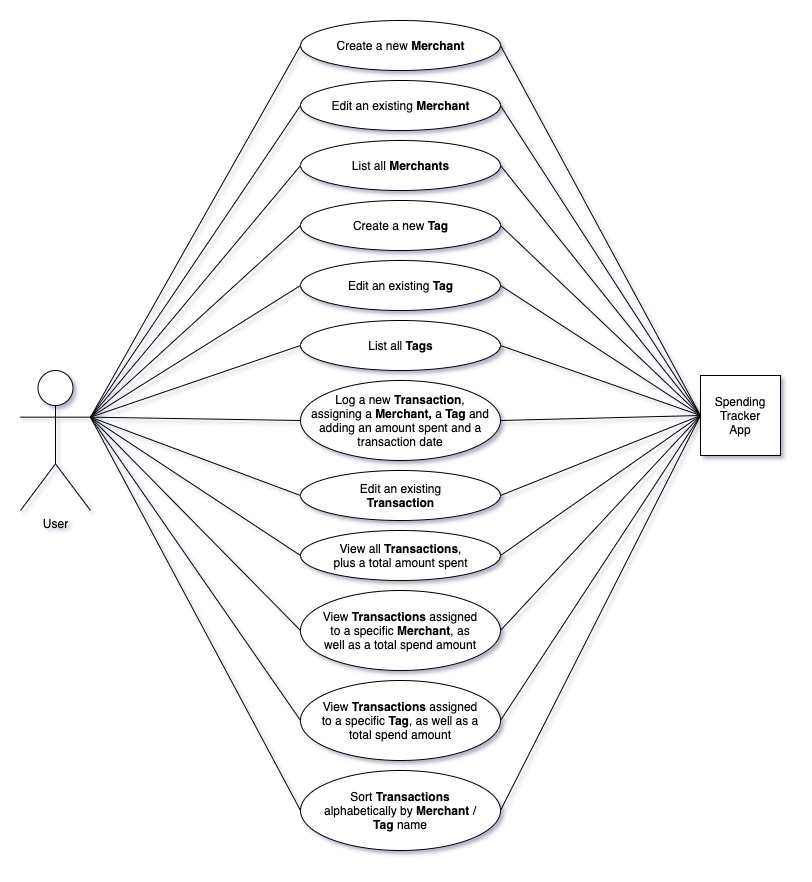

The diagram above was exported from draw.io. Its source (the exported page's mxGraphModel, read from the mxfile embedded in the PNG):
<mxGraphModel dx="1554" dy="794" grid="1" gridSize="10" guides="1" tooltips="1" connect="1" arrows="1" fold="1" page="1" pageScale="1" pageWidth="827" pageHeight="1169" background="none" math="0" shadow="1">
  <root>
    <mxCell id="0" />
    <mxCell id="1" parent="0" />
    <mxCell id="mGnhYhnjP5KmPgtmUMEQ-4" value="" style="ellipse;whiteSpace=wrap;html=1;" parent="1" vertex="1">
      <mxGeometry x="314" y="160" width="200" height="50" as="geometry" />
    </mxCell>
    <mxCell id="mGnhYhnjP5KmPgtmUMEQ-5" value="Create a new &lt;b&gt;Merchant&lt;/b&gt;" style="text;html=1;strokeColor=none;fillColor=none;align=center;verticalAlign=middle;whiteSpace=wrap;rounded=0;" parent="1" vertex="1">
      <mxGeometry x="341.5" y="165" width="145" height="40" as="geometry" />
    </mxCell>
    <mxCell id="mGnhYhnjP5KmPgtmUMEQ-7" value="" style="ellipse;whiteSpace=wrap;html=1;" parent="1" vertex="1">
      <mxGeometry x="314" y="340" width="200" height="50" as="geometry" />
    </mxCell>
    <mxCell id="mGnhYhnjP5KmPgtmUMEQ-8" value="Create a new &lt;b&gt;Tag&lt;/b&gt;" style="text;html=1;strokeColor=none;fillColor=none;align=center;verticalAlign=middle;whiteSpace=wrap;rounded=0;" parent="1" vertex="1">
      <mxGeometry x="341.5" y="345" width="145" height="40" as="geometry" />
    </mxCell>
    <mxCell id="mGnhYhnjP5KmPgtmUMEQ-9" value="" style="ellipse;whiteSpace=wrap;html=1;" parent="1" vertex="1">
      <mxGeometry x="314" y="220" width="200" height="50" as="geometry" />
    </mxCell>
    <mxCell id="mGnhYhnjP5KmPgtmUMEQ-10" value="Edit an existing &lt;b&gt;Merchant&lt;/b&gt;" style="text;html=1;strokeColor=none;fillColor=none;align=center;verticalAlign=middle;whiteSpace=wrap;rounded=0;" parent="1" vertex="1">
      <mxGeometry x="341.5" y="225" width="145" height="40" as="geometry" />
    </mxCell>
    <mxCell id="mGnhYhnjP5KmPgtmUMEQ-11" value="" style="ellipse;whiteSpace=wrap;html=1;" parent="1" vertex="1">
      <mxGeometry x="314" y="400" width="200" height="50" as="geometry" />
    </mxCell>
    <mxCell id="mGnhYhnjP5KmPgtmUMEQ-12" value="Edit an existing &lt;b&gt;Tag&lt;/b&gt;" style="text;html=1;strokeColor=none;fillColor=none;align=center;verticalAlign=middle;whiteSpace=wrap;rounded=0;" parent="1" vertex="1">
      <mxGeometry x="341.5" y="405" width="145" height="40" as="geometry" />
    </mxCell>
    <mxCell id="mGnhYhnjP5KmPgtmUMEQ-13" value="" style="ellipse;whiteSpace=wrap;html=1;" parent="1" vertex="1">
      <mxGeometry x="314" y="670" width="200" height="50" as="geometry" />
    </mxCell>
    <mxCell id="mGnhYhnjP5KmPgtmUMEQ-14" value="View all &lt;b&gt;Transactions&lt;/b&gt;, plus a total amount spent" style="text;html=1;strokeColor=none;fillColor=none;align=center;verticalAlign=middle;whiteSpace=wrap;rounded=0;" parent="1" vertex="1">
      <mxGeometry x="341.5" y="675" width="145" height="40" as="geometry" />
    </mxCell>
    <mxCell id="mGnhYhnjP5KmPgtmUMEQ-15" value="" style="ellipse;whiteSpace=wrap;html=1;" parent="1" vertex="1">
      <mxGeometry x="314" y="520" width="200" height="80" as="geometry" />
    </mxCell>
    <mxCell id="mGnhYhnjP5KmPgtmUMEQ-16" value="Log a new &lt;b&gt;Transaction&lt;/b&gt;, assigning a &lt;b&gt;Merchant,&lt;/b&gt;&amp;nbsp;a&amp;nbsp;&lt;b&gt;Tag&lt;/b&gt; and adding an amount spent and a transaction date" style="text;html=1;strokeColor=none;fillColor=none;align=center;verticalAlign=middle;whiteSpace=wrap;rounded=0;" parent="1" vertex="1">
      <mxGeometry x="324" y="540" width="180" height="40" as="geometry" />
    </mxCell>
    <mxCell id="mGnhYhnjP5KmPgtmUMEQ-17" value="" style="ellipse;whiteSpace=wrap;html=1;" parent="1" vertex="1">
      <mxGeometry x="314" y="730" width="200" height="80" as="geometry" />
    </mxCell>
    <mxCell id="mGnhYhnjP5KmPgtmUMEQ-18" value="View &lt;b&gt;Transactions&lt;/b&gt; assigned to a specific &lt;b&gt;Merchant&lt;/b&gt;, as well as a total spend amount" style="text;html=1;strokeColor=none;fillColor=none;align=center;verticalAlign=middle;whiteSpace=wrap;rounded=0;" parent="1" vertex="1">
      <mxGeometry x="334" y="750" width="160" height="40" as="geometry" />
    </mxCell>
    <mxCell id="mGnhYhnjP5KmPgtmUMEQ-20" value="" style="ellipse;whiteSpace=wrap;html=1;" parent="1" vertex="1">
      <mxGeometry x="314" y="820" width="200" height="80" as="geometry" />
    </mxCell>
    <mxCell id="mGnhYhnjP5KmPgtmUMEQ-21" value="View &lt;b&gt;Transactions&lt;/b&gt; assigned to a specific &lt;b&gt;Tag&lt;/b&gt;, as well as a total spend amount" style="text;html=1;strokeColor=none;fillColor=none;align=center;verticalAlign=middle;whiteSpace=wrap;rounded=0;" parent="1" vertex="1">
      <mxGeometry x="334" y="840" width="160" height="40" as="geometry" />
    </mxCell>
    <mxCell id="mGnhYhnjP5KmPgtmUMEQ-22" value="" style="ellipse;whiteSpace=wrap;html=1;" parent="1" vertex="1">
      <mxGeometry x="314" y="910" width="200" height="80" as="geometry" />
    </mxCell>
    <mxCell id="mGnhYhnjP5KmPgtmUMEQ-23" value="Sort &lt;b&gt;Transactions&lt;/b&gt; alphabetically by &lt;b&gt;Merchant&lt;/b&gt; / &lt;b&gt;Tag&lt;/b&gt; name" style="text;html=1;strokeColor=none;fillColor=none;align=center;verticalAlign=middle;whiteSpace=wrap;rounded=0;" parent="1" vertex="1">
      <mxGeometry x="334" y="930" width="160" height="40" as="geometry" />
    </mxCell>
    <mxCell id="wHaU4OHXkfwTbFJblGTH-1" style="rounded=0;orthogonalLoop=1;jettySize=auto;html=1;exitX=1;exitY=0.3333333333333333;exitDx=0;exitDy=0;exitPerimeter=0;entryX=0;entryY=0.5;entryDx=0;entryDy=0;startArrow=none;startFill=0;endArrow=none;endFill=0;" parent="1" source="mGnhYhnjP5KmPgtmUMEQ-24" target="mGnhYhnjP5KmPgtmUMEQ-9" edge="1">
      <mxGeometry relative="1" as="geometry">
        <mxPoint x="284" y="320" as="targetPoint" />
      </mxGeometry>
    </mxCell>
    <mxCell id="wHaU4OHXkfwTbFJblGTH-2" style="edgeStyle=none;rounded=0;orthogonalLoop=1;jettySize=auto;html=1;exitX=1;exitY=0.3333333333333333;exitDx=0;exitDy=0;exitPerimeter=0;entryX=0;entryY=0.5;entryDx=0;entryDy=0;startArrow=none;startFill=0;endArrow=none;endFill=0;" parent="1" source="mGnhYhnjP5KmPgtmUMEQ-24" target="mGnhYhnjP5KmPgtmUMEQ-7" edge="1">
      <mxGeometry relative="1" as="geometry" />
    </mxCell>
    <mxCell id="wHaU4OHXkfwTbFJblGTH-3" style="edgeStyle=none;rounded=0;orthogonalLoop=1;jettySize=auto;html=1;exitX=1;exitY=0.3333333333333333;exitDx=0;exitDy=0;exitPerimeter=0;entryX=0;entryY=0.5;entryDx=0;entryDy=0;startArrow=none;startFill=0;endArrow=none;endFill=0;" parent="1" source="mGnhYhnjP5KmPgtmUMEQ-24" target="mGnhYhnjP5KmPgtmUMEQ-11" edge="1">
      <mxGeometry relative="1" as="geometry" />
    </mxCell>
    <mxCell id="wHaU4OHXkfwTbFJblGTH-4" style="edgeStyle=none;rounded=0;orthogonalLoop=1;jettySize=auto;html=1;exitX=1;exitY=0.3333333333333333;exitDx=0;exitDy=0;exitPerimeter=0;entryX=0;entryY=0.5;entryDx=0;entryDy=0;startArrow=none;startFill=0;endArrow=none;endFill=0;" parent="1" source="mGnhYhnjP5KmPgtmUMEQ-24" target="mGnhYhnjP5KmPgtmUMEQ-15" edge="1">
      <mxGeometry relative="1" as="geometry" />
    </mxCell>
    <mxCell id="wHaU4OHXkfwTbFJblGTH-5" style="edgeStyle=none;rounded=0;orthogonalLoop=1;jettySize=auto;html=1;exitX=1;exitY=0.3333333333333333;exitDx=0;exitDy=0;exitPerimeter=0;entryX=0;entryY=0.5;entryDx=0;entryDy=0;startArrow=none;startFill=0;endArrow=none;endFill=0;" parent="1" source="mGnhYhnjP5KmPgtmUMEQ-24" target="mGnhYhnjP5KmPgtmUMEQ-13" edge="1">
      <mxGeometry relative="1" as="geometry" />
    </mxCell>
    <mxCell id="wHaU4OHXkfwTbFJblGTH-6" style="edgeStyle=none;rounded=0;orthogonalLoop=1;jettySize=auto;html=1;exitX=1;exitY=0.3333333333333333;exitDx=0;exitDy=0;exitPerimeter=0;entryX=0;entryY=0.5;entryDx=0;entryDy=0;startArrow=none;startFill=0;endArrow=none;endFill=0;" parent="1" source="mGnhYhnjP5KmPgtmUMEQ-24" target="mGnhYhnjP5KmPgtmUMEQ-17" edge="1">
      <mxGeometry relative="1" as="geometry" />
    </mxCell>
    <mxCell id="wHaU4OHXkfwTbFJblGTH-7" style="edgeStyle=none;rounded=0;orthogonalLoop=1;jettySize=auto;html=1;exitX=1;exitY=0.3333333333333333;exitDx=0;exitDy=0;exitPerimeter=0;entryX=0;entryY=0.5;entryDx=0;entryDy=0;startArrow=none;startFill=0;endArrow=none;endFill=0;" parent="1" source="mGnhYhnjP5KmPgtmUMEQ-24" target="mGnhYhnjP5KmPgtmUMEQ-20" edge="1">
      <mxGeometry relative="1" as="geometry" />
    </mxCell>
    <mxCell id="wHaU4OHXkfwTbFJblGTH-8" style="edgeStyle=none;rounded=0;orthogonalLoop=1;jettySize=auto;html=1;exitX=1;exitY=0.3333333333333333;exitDx=0;exitDy=0;exitPerimeter=0;entryX=0;entryY=0.5;entryDx=0;entryDy=0;startArrow=none;startFill=0;endArrow=none;endFill=0;" parent="1" source="mGnhYhnjP5KmPgtmUMEQ-24" target="mGnhYhnjP5KmPgtmUMEQ-22" edge="1">
      <mxGeometry relative="1" as="geometry" />
    </mxCell>
    <mxCell id="wHaU4OHXkfwTbFJblGTH-12" style="edgeStyle=none;rounded=0;orthogonalLoop=1;jettySize=auto;html=1;exitX=1;exitY=0.3333333333333333;exitDx=0;exitDy=0;exitPerimeter=0;startArrow=none;startFill=0;endArrow=none;endFill=0;entryX=0;entryY=0.5;entryDx=0;entryDy=0;" parent="1" source="mGnhYhnjP5KmPgtmUMEQ-24" target="mGnhYhnjP5KmPgtmUMEQ-4" edge="1">
      <mxGeometry relative="1" as="geometry" />
    </mxCell>
    <mxCell id="wHaU4OHXkfwTbFJblGTH-24" style="edgeStyle=none;rounded=0;orthogonalLoop=1;jettySize=auto;html=1;exitX=1;exitY=0.3333333333333333;exitDx=0;exitDy=0;exitPerimeter=0;entryX=0;entryY=0.5;entryDx=0;entryDy=0;startArrow=none;startFill=0;endArrow=none;endFill=0;" parent="1" source="mGnhYhnjP5KmPgtmUMEQ-24" target="wHaU4OHXkfwTbFJblGTH-21" edge="1">
      <mxGeometry relative="1" as="geometry" />
    </mxCell>
    <mxCell id="wHaU4OHXkfwTbFJblGTH-28" style="edgeStyle=none;rounded=0;orthogonalLoop=1;jettySize=auto;html=1;exitX=1;exitY=0.3333333333333333;exitDx=0;exitDy=0;exitPerimeter=0;startArrow=none;startFill=0;endArrow=none;endFill=0;entryX=0;entryY=0.5;entryDx=0;entryDy=0;" parent="1" source="mGnhYhnjP5KmPgtmUMEQ-24" target="wHaU4OHXkfwTbFJblGTH-25" edge="1">
      <mxGeometry relative="1" as="geometry">
        <mxPoint x="294" y="330" as="targetPoint" />
      </mxGeometry>
    </mxCell>
    <mxCell id="wHaU4OHXkfwTbFJblGTH-32" style="edgeStyle=none;rounded=0;orthogonalLoop=1;jettySize=auto;html=1;exitX=1;exitY=0.3333333333333333;exitDx=0;exitDy=0;exitPerimeter=0;entryX=0;entryY=0.5;entryDx=0;entryDy=0;startArrow=none;startFill=0;endArrow=none;endFill=0;" parent="1" source="mGnhYhnjP5KmPgtmUMEQ-24" target="wHaU4OHXkfwTbFJblGTH-29" edge="1">
      <mxGeometry relative="1" as="geometry" />
    </mxCell>
    <mxCell id="mGnhYhnjP5KmPgtmUMEQ-24" value="User" style="shape=umlActor;verticalLabelPosition=bottom;verticalAlign=top;html=1;outlineConnect=0;" parent="1" vertex="1">
      <mxGeometry x="34" y="510" width="70" height="140" as="geometry" />
    </mxCell>
    <mxCell id="wHaU4OHXkfwTbFJblGTH-11" style="edgeStyle=none;rounded=0;orthogonalLoop=1;jettySize=auto;html=1;exitX=0;exitY=0.5;exitDx=0;exitDy=0;startArrow=none;startFill=0;endArrow=none;endFill=0;entryX=1;entryY=0.5;entryDx=0;entryDy=0;" parent="1" source="wHaU4OHXkfwTbFJblGTH-9" target="mGnhYhnjP5KmPgtmUMEQ-4" edge="1">
      <mxGeometry relative="1" as="geometry">
        <mxPoint x="534" y="310" as="targetPoint" />
      </mxGeometry>
    </mxCell>
    <mxCell id="wHaU4OHXkfwTbFJblGTH-13" style="edgeStyle=none;rounded=0;orthogonalLoop=1;jettySize=auto;html=1;exitX=0;exitY=0.5;exitDx=0;exitDy=0;entryX=1;entryY=0.5;entryDx=0;entryDy=0;startArrow=none;startFill=0;endArrow=none;endFill=0;" parent="1" source="wHaU4OHXkfwTbFJblGTH-9" target="mGnhYhnjP5KmPgtmUMEQ-9" edge="1">
      <mxGeometry relative="1" as="geometry" />
    </mxCell>
    <mxCell id="wHaU4OHXkfwTbFJblGTH-14" style="edgeStyle=none;rounded=0;orthogonalLoop=1;jettySize=auto;html=1;exitX=0;exitY=0.5;exitDx=0;exitDy=0;entryX=1;entryY=0.5;entryDx=0;entryDy=0;startArrow=none;startFill=0;endArrow=none;endFill=0;" parent="1" source="wHaU4OHXkfwTbFJblGTH-9" target="mGnhYhnjP5KmPgtmUMEQ-7" edge="1">
      <mxGeometry relative="1" as="geometry" />
    </mxCell>
    <mxCell id="wHaU4OHXkfwTbFJblGTH-15" style="edgeStyle=none;rounded=0;orthogonalLoop=1;jettySize=auto;html=1;exitX=0;exitY=0.5;exitDx=0;exitDy=0;entryX=1;entryY=0.5;entryDx=0;entryDy=0;startArrow=none;startFill=0;endArrow=none;endFill=0;" parent="1" source="wHaU4OHXkfwTbFJblGTH-9" target="mGnhYhnjP5KmPgtmUMEQ-11" edge="1">
      <mxGeometry relative="1" as="geometry" />
    </mxCell>
    <mxCell id="wHaU4OHXkfwTbFJblGTH-16" style="edgeStyle=none;rounded=0;orthogonalLoop=1;jettySize=auto;html=1;exitX=0;exitY=0.5;exitDx=0;exitDy=0;entryX=1;entryY=0.5;entryDx=0;entryDy=0;startArrow=none;startFill=0;endArrow=none;endFill=0;" parent="1" source="wHaU4OHXkfwTbFJblGTH-9" target="mGnhYhnjP5KmPgtmUMEQ-15" edge="1">
      <mxGeometry relative="1" as="geometry" />
    </mxCell>
    <mxCell id="wHaU4OHXkfwTbFJblGTH-17" style="edgeStyle=none;rounded=0;orthogonalLoop=1;jettySize=auto;html=1;exitX=0;exitY=0.5;exitDx=0;exitDy=0;entryX=1;entryY=0.5;entryDx=0;entryDy=0;startArrow=none;startFill=0;endArrow=none;endFill=0;" parent="1" source="wHaU4OHXkfwTbFJblGTH-9" target="mGnhYhnjP5KmPgtmUMEQ-13" edge="1">
      <mxGeometry relative="1" as="geometry" />
    </mxCell>
    <mxCell id="wHaU4OHXkfwTbFJblGTH-18" style="edgeStyle=none;rounded=0;orthogonalLoop=1;jettySize=auto;html=1;exitX=0;exitY=0.5;exitDx=0;exitDy=0;entryX=1;entryY=0.5;entryDx=0;entryDy=0;startArrow=none;startFill=0;endArrow=none;endFill=0;" parent="1" source="wHaU4OHXkfwTbFJblGTH-9" target="mGnhYhnjP5KmPgtmUMEQ-17" edge="1">
      <mxGeometry relative="1" as="geometry" />
    </mxCell>
    <mxCell id="wHaU4OHXkfwTbFJblGTH-19" style="edgeStyle=none;rounded=0;orthogonalLoop=1;jettySize=auto;html=1;exitX=0;exitY=0.5;exitDx=0;exitDy=0;entryX=1;entryY=0.5;entryDx=0;entryDy=0;startArrow=none;startFill=0;endArrow=none;endFill=0;" parent="1" source="wHaU4OHXkfwTbFJblGTH-9" target="mGnhYhnjP5KmPgtmUMEQ-20" edge="1">
      <mxGeometry relative="1" as="geometry" />
    </mxCell>
    <mxCell id="wHaU4OHXkfwTbFJblGTH-20" style="edgeStyle=none;rounded=0;orthogonalLoop=1;jettySize=auto;html=1;exitX=0;exitY=0.5;exitDx=0;exitDy=0;entryX=1;entryY=0.5;entryDx=0;entryDy=0;startArrow=none;startFill=0;endArrow=none;endFill=0;" parent="1" source="wHaU4OHXkfwTbFJblGTH-9" target="mGnhYhnjP5KmPgtmUMEQ-22" edge="1">
      <mxGeometry relative="1" as="geometry" />
    </mxCell>
    <mxCell id="wHaU4OHXkfwTbFJblGTH-23" style="edgeStyle=none;rounded=0;orthogonalLoop=1;jettySize=auto;html=1;exitX=0;exitY=0.5;exitDx=0;exitDy=0;entryX=1;entryY=0.5;entryDx=0;entryDy=0;startArrow=none;startFill=0;endArrow=none;endFill=0;" parent="1" source="wHaU4OHXkfwTbFJblGTH-9" target="wHaU4OHXkfwTbFJblGTH-21" edge="1">
      <mxGeometry relative="1" as="geometry" />
    </mxCell>
    <mxCell id="wHaU4OHXkfwTbFJblGTH-27" style="edgeStyle=none;rounded=0;orthogonalLoop=1;jettySize=auto;html=1;exitX=0;exitY=0.5;exitDx=0;exitDy=0;entryX=1;entryY=0.5;entryDx=0;entryDy=0;startArrow=none;startFill=0;endArrow=none;endFill=0;" parent="1" source="wHaU4OHXkfwTbFJblGTH-9" target="wHaU4OHXkfwTbFJblGTH-25" edge="1">
      <mxGeometry relative="1" as="geometry" />
    </mxCell>
    <mxCell id="wHaU4OHXkfwTbFJblGTH-31" style="edgeStyle=none;rounded=0;orthogonalLoop=1;jettySize=auto;html=1;exitX=0;exitY=0.5;exitDx=0;exitDy=0;entryX=1;entryY=0.5;entryDx=0;entryDy=0;startArrow=none;startFill=0;endArrow=none;endFill=0;" parent="1" source="wHaU4OHXkfwTbFJblGTH-9" target="wHaU4OHXkfwTbFJblGTH-29" edge="1">
      <mxGeometry relative="1" as="geometry" />
    </mxCell>
    <mxCell id="wHaU4OHXkfwTbFJblGTH-9" value="" style="whiteSpace=wrap;html=1;aspect=fixed;" parent="1" vertex="1">
      <mxGeometry x="714" y="515" width="80" height="80" as="geometry" />
    </mxCell>
    <mxCell id="wHaU4OHXkfwTbFJblGTH-10" value="Spending Tracker App" style="text;html=1;strokeColor=none;fillColor=none;align=center;verticalAlign=middle;whiteSpace=wrap;rounded=0;" parent="1" vertex="1">
      <mxGeometry x="724" y="520" width="60" height="70" as="geometry" />
    </mxCell>
    <mxCell id="wHaU4OHXkfwTbFJblGTH-21" value="" style="ellipse;whiteSpace=wrap;html=1;" parent="1" vertex="1">
      <mxGeometry x="314" y="610" width="200" height="50" as="geometry" />
    </mxCell>
    <mxCell id="wHaU4OHXkfwTbFJblGTH-22" value="Edit an existing &lt;b&gt;Transaction&lt;/b&gt;" style="text;html=1;strokeColor=none;fillColor=none;align=center;verticalAlign=middle;whiteSpace=wrap;rounded=0;" parent="1" vertex="1">
      <mxGeometry x="341.5" y="615" width="145" height="40" as="geometry" />
    </mxCell>
    <mxCell id="wHaU4OHXkfwTbFJblGTH-25" value="" style="ellipse;whiteSpace=wrap;html=1;" parent="1" vertex="1">
      <mxGeometry x="314" y="280" width="200" height="50" as="geometry" />
    </mxCell>
    <mxCell id="wHaU4OHXkfwTbFJblGTH-26" value="List all &lt;b&gt;Merchants&lt;/b&gt;" style="text;html=1;strokeColor=none;fillColor=none;align=center;verticalAlign=middle;whiteSpace=wrap;rounded=0;" parent="1" vertex="1">
      <mxGeometry x="341.5" y="285" width="145" height="40" as="geometry" />
    </mxCell>
    <mxCell id="wHaU4OHXkfwTbFJblGTH-29" value="" style="ellipse;whiteSpace=wrap;html=1;" parent="1" vertex="1">
      <mxGeometry x="314" y="460" width="200" height="50" as="geometry" />
    </mxCell>
    <mxCell id="wHaU4OHXkfwTbFJblGTH-30" value="List all &lt;b&gt;Tags&lt;/b&gt;" style="text;html=1;strokeColor=none;fillColor=none;align=center;verticalAlign=middle;whiteSpace=wrap;rounded=0;" parent="1" vertex="1">
      <mxGeometry x="341.5" y="465" width="145" height="40" as="geometry" />
    </mxCell>
  </root>
</mxGraphModel>